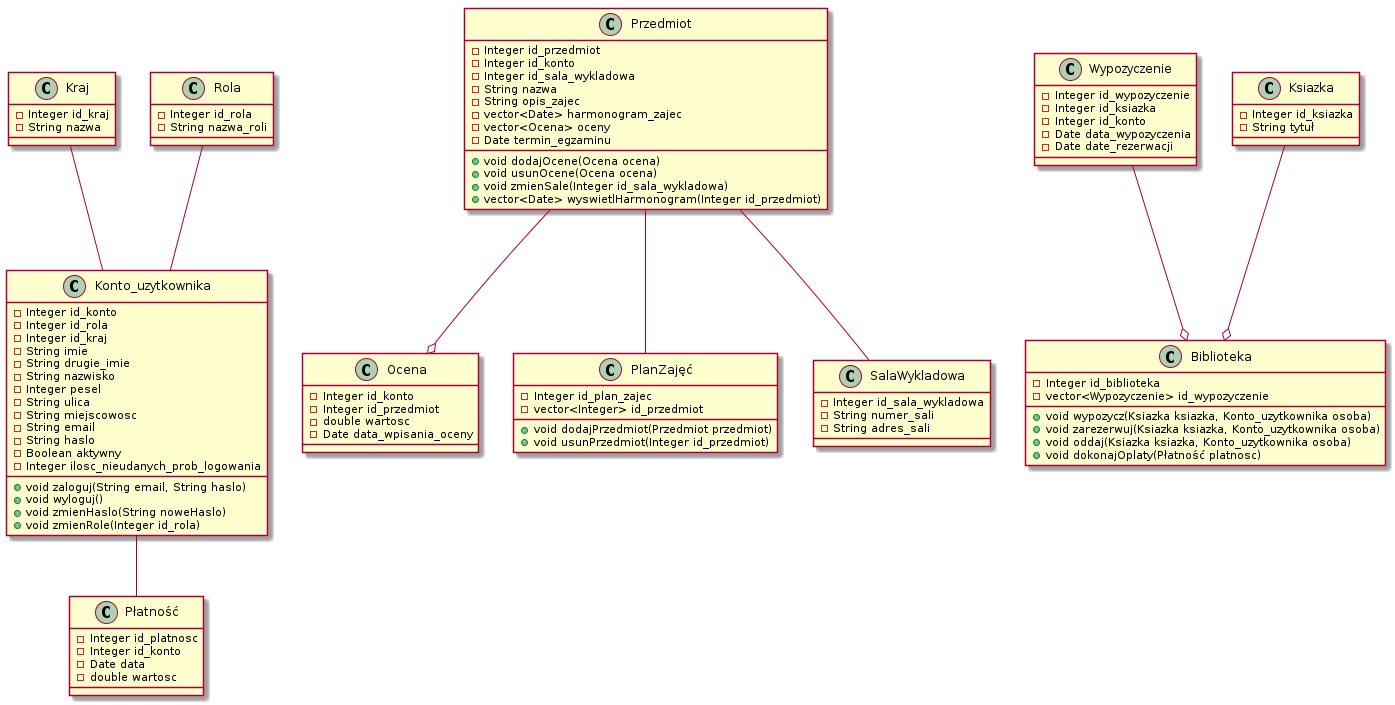

The diagram above was rendered by PlantUML. Its source (embedded in the PNG):
@startuml
class Kraj {
  -Integer id_kraj
  -String nazwa
}

class Rola {
  -Integer id_rola
  -String nazwa_roli
}

class Konto_uzytkownika {
  -Integer id_konto
  -Integer id_rola
  -Integer id_kraj
  -String imie
  -String drugie_imie
  -String nazwisko
  -Integer pesel
  -String ulica
  -String miejscowosc
  -String email
  -String haslo
  -Boolean aktywny
  -Integer ilosc_nieudanych_prob_logowania

  +void zaloguj(String email, String haslo)
  +void wyloguj()
  +void zmienHaslo(String noweHaslo)
  +void zmienRole(Integer id_rola)
}

class Przedmiot {
  -Integer id_przedmiot
  -Integer id_konto
  -Integer id_sala_wykladowa
  -String nazwa
  -String opis_zajec
  -vector<Date> harmonogram_zajec
  -vector<Ocena> oceny
  -Date termin_egzaminu

  +void dodajOcene(Ocena ocena)
  +void usunOcene(Ocena ocena)
  +void zmienSale(Integer id_sala_wykladowa)
  +vector<Date> wyswietlHarmonogram(Integer id_przedmiot)
}

class Ocena {
  -Integer id_konto
  -Integer id_przedmiot
  -double wartosc
  -Date data_wpisania_oceny
}

class PlanZajęć {
  -Integer id_plan_zajec
  -vector<Integer> id_przedmiot

  +void dodajPrzedmiot(Przedmiot przedmiot)
  +void usunPrzedmiot(Integer id_przedmiot)
}

class SalaWykladowa {
  -Integer id_sala_wykladowa
  -String numer_sali
  -String adres_sali
}

class Wypozyczenie {
  -Integer id_wypozyczenie
  -Integer id_ksiazka
  -Integer id_konto
  -Date data_wypozyczenia
  -Date date_rezerwacji
}

class Biblioteka {
  -Integer id_biblioteka
  -vector<Wypozyczenie> id_wypozyczenie

  +void wypozycz(Ksiazka ksiazka, Konto_uzytkownika osoba)
  +void zarezerwuj(Ksiazka ksiazka, Konto_uzytkownika osoba)
  +void oddaj(Ksiazka ksiazka, Konto_uzytkownika osoba)
  +void dokonajOplaty(Płatność platnosc)
}

class Ksiazka {
  -Integer id_ksiazka
  -String tytuł
}

class Płatność {
  -Integer id_platnosc
  -Integer id_konto
  -Date data
  -double wartosc
}

Rola -- Konto_uzytkownika
Kraj -- Konto_uzytkownika
Konto_uzytkownika -- Płatność
Ksiazka --o Biblioteka
Wypozyczenie --o Biblioteka
Przedmiot -- SalaWykladowa
Przedmiot -- PlanZajęć
Przedmiot --o Ocena
@enduml